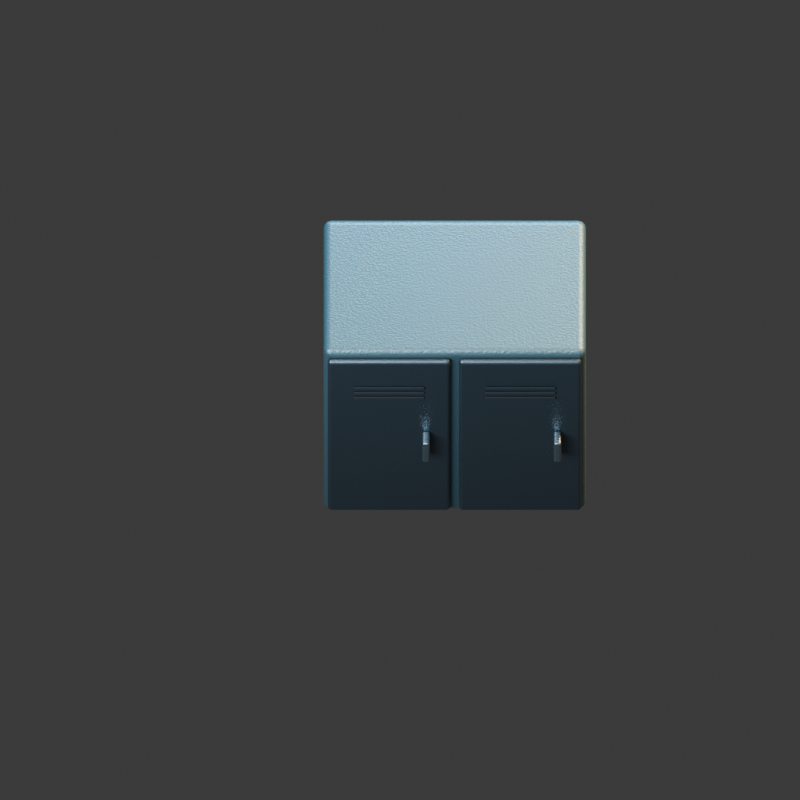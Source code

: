 # Source: locker.blend  (saved by Blender 4.3.34; exported with 4.5.12 LTS)
import bpy
from mathutils import Matrix  # noqa: F401  (used for matrix-valued properties, if any)

bpy.ops.wm.read_factory_settings(use_empty=True)
scene = bpy.context.scene
scene.name = 'Scene'

# ---- collections
col_collection = bpy.data.collections.new('Collection'); scene.collection.children.link(col_collection)

# ---- materials (node trees are filled in below, after node groups)
mat_steel = bpy.data.materials.new('steel')
mat_steel.diffuse_color = (0.27, 0.32, 0.35, 1.0)
mat_paint = bpy.data.materials.new('paint')
mat_paint.diffuse_color = (0.1, 0.19, 0.22, 1.0)
mat_metal = bpy.data.materials.new('metal')
mat_metal.diffuse_color = (0.075, 0.105, 0.125, 1.0)
mat_rubber = bpy.data.materials.new('rubber')
mat_rubber.diffuse_color = (0.015, 0.018, 0.02, 1.0)

# ---- material node trees
mat_steel.use_nodes = True; mat_steel.node_tree.nodes.clear()
_N = mat_steel.node_tree.nodes; _L = mat_steel.node_tree.links
n0 = _N.new('ShaderNodeBsdfPrincipled'); n0.name = 'Principled BSDF'; n0.location = (10, 300)
n0.inputs[0].default_value = (0.27, 0.32, 0.35, 1.0)
n0.inputs[1].default_value = 0.85
n0.inputs[2].default_value = 0.27
n1 = _N.new('ShaderNodeOutputMaterial'); n1.name = 'Material Output'; n1.location = (300, 300)
n2 = _N.new('ShaderNodeTexNoise'); n2.name = 'Noise Texture'; n2.location = (0, 0)
n2.inputs[2].default_value = 95.0
n3 = _N.new('ShaderNodeBump'); n3.name = 'Bump'; n3.location = (0, 0)
n3.inputs[0].default_value = 0.15
n3.inputs[1].default_value = 0.025
n3.inputs[2].default_value = 1.0
_L.new(n0.outputs[0], n1.inputs[0])
_L.new(n2.outputs[0], n3.inputs[3])
_L.new(n3.outputs[0], n0.inputs[5])
n1.is_active_output = True
mat_paint.use_nodes = True; mat_paint.node_tree.nodes.clear()
_N = mat_paint.node_tree.nodes; _L = mat_paint.node_tree.links
n0 = _N.new('ShaderNodeBsdfPrincipled'); n0.name = 'Principled BSDF'; n0.location = (10, 300)
n0.inputs[0].default_value = (0.1, 0.19, 0.22, 1.0)
n0.inputs[1].default_value = 0.55
n0.inputs[2].default_value = 0.42
n1 = _N.new('ShaderNodeOutputMaterial'); n1.name = 'Material Output'; n1.location = (300, 300)
n2 = _N.new('ShaderNodeTexNoise'); n2.name = 'Noise Texture'; n2.location = (0, 0)
n2.inputs[2].default_value = 95.0
n3 = _N.new('ShaderNodeBump'); n3.name = 'Bump'; n3.location = (0, 0)
n3.inputs[0].default_value = 0.15
n3.inputs[1].default_value = 0.025
n3.inputs[2].default_value = 1.0
_L.new(n0.outputs[0], n1.inputs[0])
_L.new(n2.outputs[0], n3.inputs[3])
_L.new(n3.outputs[0], n0.inputs[5])
n1.is_active_output = True
mat_metal.use_nodes = True; mat_metal.node_tree.nodes.clear()
_N = mat_metal.node_tree.nodes; _L = mat_metal.node_tree.links
n0 = _N.new('ShaderNodeBsdfPrincipled'); n0.name = 'Principled BSDF'; n0.location = (10, 300)
n0.inputs[0].default_value = (0.075, 0.105, 0.125, 1.0)
n0.inputs[1].default_value = 0.72
n0.inputs[2].default_value = 0.34
n1 = _N.new('ShaderNodeOutputMaterial'); n1.name = 'Material Output'; n1.location = (300, 300)
n2 = _N.new('ShaderNodeTexNoise'); n2.name = 'Noise Texture'; n2.location = (0, 0)
n2.inputs[2].default_value = 95.0
n3 = _N.new('ShaderNodeBump'); n3.name = 'Bump'; n3.location = (0, 0)
n3.inputs[0].default_value = 0.15
n3.inputs[1].default_value = 0.025
n3.inputs[2].default_value = 1.0
_L.new(n0.outputs[0], n1.inputs[0])
_L.new(n2.outputs[0], n3.inputs[3])
_L.new(n3.outputs[0], n0.inputs[5])
n1.is_active_output = True
mat_rubber.use_nodes = True; mat_rubber.node_tree.nodes.clear()
_N = mat_rubber.node_tree.nodes; _L = mat_rubber.node_tree.links
n0 = _N.new('ShaderNodeBsdfPrincipled'); n0.name = 'Principled BSDF'; n0.location = (10, 300)
n0.inputs[0].default_value = (0.015, 0.018, 0.02, 1.0)
n0.inputs[2].default_value = 0.86
n1 = _N.new('ShaderNodeOutputMaterial'); n1.name = 'Material Output'; n1.location = (300, 300)
n2 = _N.new('ShaderNodeTexNoise'); n2.name = 'Noise Texture'; n2.location = (0, 0)
n2.inputs[2].default_value = 95.0
n3 = _N.new('ShaderNodeBump'); n3.name = 'Bump'; n3.location = (0, 0)
n3.inputs[0].default_value = 0.15
n3.inputs[1].default_value = 0.025
n3.inputs[2].default_value = 1.0
_L.new(n0.outputs[0], n1.inputs[0])
_L.new(n2.outputs[0], n3.inputs[3])
_L.new(n3.outputs[0], n0.inputs[5])
n1.is_active_output = True

# ---- world
world_world = bpy.data.worlds.new('World'); scene.world = world_world
world_world.use_nodes = True; world_world.node_tree.nodes.clear()
_N = world_world.node_tree.nodes; _L = world_world.node_tree.links
n0 = _N.new('ShaderNodeOutputWorld'); n0.name = 'World Output'; n0.location = (300, 300)
n1 = _N.new('ShaderNodeBackground'); n1.name = 'Background'; n1.location = (10, 300)
n1.inputs[0].default_value = (0.05088, 0.05088, 0.05088, 1.0)
_L.new(n1.outputs[0], n0.inputs[0])
n0.is_active_output = True
world_world.color = (0.18, 0.22, 0.28)
world_world.sun_shadow_jitter_overblur = 0.0

# ---- cameras
cam_camera_001 = bpy.data.cameras.new('Camera.001')
cam_camera_001.type = 'ORTHO'
cam_camera_001.ortho_scale = 3.655

# ---- lights
light_area = bpy.data.lights.new('Area', 'AREA')
light_area.color = (0.65, 0.82, 1.0)
light_area.energy = 1100.0
light_area.shape = 'DISK'
light_area.size = 5.0
light_area.size_y = 1.0
light_area_001 = bpy.data.lights.new('Area.001', 'AREA')
light_area_001.color = (1.0, 0.64, 0.32)
light_area_001.energy = 1300.0
light_area_001.shape = 'DISK'
light_area_001.size = 4.0
light_area_001.size_y = 1.0
light_area_002 = bpy.data.lights.new('Area.002', 'AREA')
light_area_002.color = (0.12, 0.62, 1.0)
light_area_002.energy = 700.0
light_area_002.shape = 'DISK'
light_area_002.size = 3.0
light_area_002.size_y = 1.0

# ---- meshes
me_cube_032 = bpy.data.meshes.new('Cube.032')
me_cube_032.from_pydata([(-0.05, -0.05, -0.06), (-0.05, -0.05, 0.06), (-0.05, 0.05, -0.06), (-0.05, 0.05, 0.06), (0.05, -0.05, -0.06), (0.05, -0.05, 0.06), (0.05, 0.05, -0.06), (0.05, 0.05, 0.06)], [], [(0, 1, 3, 2), (2, 3, 7, 6), (6, 7, 5, 4), (4, 5, 1, 0), (2, 6, 4, 0), (7, 3, 1, 5)])
_uv = me_cube_032.uv_layers.new(name='UVMap')
_uv.uv.foreach_set('vector', [0.375, 0.0, 0.625, 0.0, 0.625, 0.25, 0.375, 0.25, 0.375, 0.25, 0.625, 0.25, 0.625, 0.5, 0.375, 0.5, 0.375, 0.5, 0.625, 0.5, 0.625, 0.75, 0.375, 0.75, 0.375, 0.75, 0.625, 0.75, 0.625, 1.0, 0.375, 1.0, 0.125, 0.5, 0.375, 0.5, 0.375, 0.75, 0.125, 0.75, 0.625, 0.5, 0.875, 0.5, 0.875, 0.75, 0.625, 0.75])
me_cube_032.materials.append(mat_steel)
me_cube_032.update()
me_cube_033 = bpy.data.meshes.new('Cube.033')
me_cube_033.from_pydata([(-0.05, -0.05, -0.06), (-0.05, -0.05, 0.06), (-0.05, 0.05, -0.06), (-0.05, 0.05, 0.06), (0.05, -0.05, -0.06), (0.05, -0.05, 0.06), (0.05, 0.05, -0.06), (0.05, 0.05, 0.06)], [], [(0, 1, 3, 2), (2, 3, 7, 6), (6, 7, 5, 4), (4, 5, 1, 0), (2, 6, 4, 0), (7, 3, 1, 5)])
_uv = me_cube_033.uv_layers.new(name='UVMap')
_uv.uv.foreach_set('vector', [0.375, 0.0, 0.625, 0.0, 0.625, 0.25, 0.375, 0.25, 0.375, 0.25, 0.625, 0.25, 0.625, 0.5, 0.375, 0.5, 0.375, 0.5, 0.625, 0.5, 0.625, 0.75, 0.375, 0.75, 0.375, 0.75, 0.625, 0.75, 0.625, 1.0, 0.375, 1.0, 0.125, 0.5, 0.375, 0.5, 0.375, 0.75, 0.125, 0.75, 0.625, 0.5, 0.875, 0.5, 0.875, 0.75, 0.625, 0.75])
me_cube_033.materials.append(mat_steel)
me_cube_033.update()
me_cube_034 = bpy.data.meshes.new('Cube.034')
me_cube_034.from_pydata([(-0.05, -0.05, -0.06), (-0.05, -0.05, 0.06), (-0.05, 0.05, -0.06), (-0.05, 0.05, 0.06), (0.05, -0.05, -0.06), (0.05, -0.05, 0.06), (0.05, 0.05, -0.06), (0.05, 0.05, 0.06)], [], [(0, 1, 3, 2), (2, 3, 7, 6), (6, 7, 5, 4), (4, 5, 1, 0), (2, 6, 4, 0), (7, 3, 1, 5)])
_uv = me_cube_034.uv_layers.new(name='UVMap')
_uv.uv.foreach_set('vector', [0.375, 0.0, 0.625, 0.0, 0.625, 0.25, 0.375, 0.25, 0.375, 0.25, 0.625, 0.25, 0.625, 0.5, 0.375, 0.5, 0.375, 0.5, 0.625, 0.5, 0.625, 0.75, 0.375, 0.75, 0.375, 0.75, 0.625, 0.75, 0.625, 1.0, 0.375, 1.0, 0.125, 0.5, 0.375, 0.5, 0.375, 0.75, 0.125, 0.75, 0.625, 0.5, 0.875, 0.5, 0.875, 0.75, 0.625, 0.75])
me_cube_034.materials.append(mat_steel)
me_cube_034.update()
me_cube_035 = bpy.data.meshes.new('Cube.035')
me_cube_035.from_pydata([(-0.05, -0.05, -0.06), (-0.05, -0.05, 0.06), (-0.05, 0.05, -0.06), (-0.05, 0.05, 0.06), (0.05, -0.05, -0.06), (0.05, -0.05, 0.06), (0.05, 0.05, -0.06), (0.05, 0.05, 0.06)], [], [(0, 1, 3, 2), (2, 3, 7, 6), (6, 7, 5, 4), (4, 5, 1, 0), (2, 6, 4, 0), (7, 3, 1, 5)])
_uv = me_cube_035.uv_layers.new(name='UVMap')
_uv.uv.foreach_set('vector', [0.375, 0.0, 0.625, 0.0, 0.625, 0.25, 0.375, 0.25, 0.375, 0.25, 0.625, 0.25, 0.625, 0.5, 0.375, 0.5, 0.375, 0.5, 0.625, 0.5, 0.625, 0.75, 0.375, 0.75, 0.375, 0.75, 0.625, 0.75, 0.625, 1.0, 0.375, 1.0, 0.125, 0.5, 0.375, 0.5, 0.375, 0.75, 0.125, 0.75, 0.625, 0.5, 0.875, 0.5, 0.875, 0.75, 0.625, 0.75])
me_cube_035.materials.append(mat_steel)
me_cube_035.update()
me_cube_036 = bpy.data.meshes.new('Cube.036')
me_cube_036.from_pydata([(-0.6, -0.335, -0.96), (-0.6, -0.335, 0.96), (-0.6, 0.335, -0.96), (-0.6, 0.335, 0.96), (0.6, -0.335, -0.96), (0.6, -0.335, 0.96), (0.6, 0.335, -0.96), (0.6, 0.335, 0.96)], [], [(0, 1, 3, 2), (2, 3, 7, 6), (6, 7, 5, 4), (4, 5, 1, 0), (2, 6, 4, 0), (7, 3, 1, 5)])
_uv = me_cube_036.uv_layers.new(name='UVMap')
_uv.uv.foreach_set('vector', [0.375, 0.0, 0.625, 0.0, 0.625, 0.25, 0.375, 0.25, 0.375, 0.25, 0.625, 0.25, 0.625, 0.5, 0.375, 0.5, 0.375, 0.5, 0.625, 0.5, 0.625, 0.75, 0.375, 0.75, 0.375, 0.75, 0.625, 0.75, 0.625, 1.0, 0.375, 1.0, 0.125, 0.5, 0.375, 0.5, 0.375, 0.75, 0.125, 0.75, 0.625, 0.5, 0.875, 0.5, 0.875, 0.75, 0.625, 0.75])
me_cube_036.materials.append(mat_paint)
me_cube_036.update()
me_cube_037 = bpy.data.meshes.new('Cube.037')
me_cube_037.from_pydata([(-0.28, -0.0175, -0.905), (-0.28, -0.0175, 0.905), (-0.28, 0.0175, -0.905), (-0.28, 0.0175, 0.905), (0.28, -0.0175, -0.905), (0.28, -0.0175, 0.905), (0.28, 0.0175, -0.905), (0.28, 0.0175, 0.905)], [], [(0, 1, 3, 2), (2, 3, 7, 6), (6, 7, 5, 4), (4, 5, 1, 0), (2, 6, 4, 0), (7, 3, 1, 5)])
_uv = me_cube_037.uv_layers.new(name='UVMap')
_uv.uv.foreach_set('vector', [0.375, 0.0, 0.625, 0.0, 0.625, 0.25, 0.375, 0.25, 0.375, 0.25, 0.625, 0.25, 0.625, 0.5, 0.375, 0.5, 0.375, 0.5, 0.625, 0.5, 0.625, 0.75, 0.375, 0.75, 0.375, 0.75, 0.625, 0.75, 0.625, 1.0, 0.375, 1.0, 0.125, 0.5, 0.375, 0.5, 0.375, 0.75, 0.125, 0.75, 0.625, 0.5, 0.875, 0.5, 0.875, 0.75, 0.625, 0.75])
me_cube_037.materials.append(mat_metal)
me_cube_037.update()
me_cube_038 = bpy.data.meshes.new('Cube.038')
me_cube_038.from_pydata([(-0.0175, -0.035, -0.11), (-0.0175, -0.035, 0.11), (-0.0175, 0.035, -0.11), (-0.0175, 0.035, 0.11), (0.0175, -0.035, -0.11), (0.0175, -0.035, 0.11), (0.0175, 0.035, -0.11), (0.0175, 0.035, 0.11)], [], [(0, 1, 3, 2), (2, 3, 7, 6), (6, 7, 5, 4), (4, 5, 1, 0), (2, 6, 4, 0), (7, 3, 1, 5)])
_uv = me_cube_038.uv_layers.new(name='UVMap')
_uv.uv.foreach_set('vector', [0.375, 0.0, 0.625, 0.0, 0.625, 0.25, 0.375, 0.25, 0.375, 0.25, 0.625, 0.25, 0.625, 0.5, 0.375, 0.5, 0.375, 0.5, 0.625, 0.5, 0.625, 0.75, 0.375, 0.75, 0.375, 0.75, 0.625, 0.75, 0.625, 1.0, 0.375, 1.0, 0.125, 0.5, 0.375, 0.5, 0.375, 0.75, 0.125, 0.75, 0.625, 0.5, 0.875, 0.5, 0.875, 0.75, 0.625, 0.75])
me_cube_038.materials.append(mat_steel)
me_cube_038.update()
me_cube_039 = bpy.data.meshes.new('Cube.039')
me_cube_039.from_pydata([(-0.16, -0.004, -0.011), (-0.16, -0.004, 0.011), (-0.16, 0.004, -0.011), (-0.16, 0.004, 0.011), (0.16, -0.004, -0.011), (0.16, -0.004, 0.011), (0.16, 0.004, -0.011), (0.16, 0.004, 0.011)], [], [(0, 1, 3, 2), (2, 3, 7, 6), (6, 7, 5, 4), (4, 5, 1, 0), (2, 6, 4, 0), (7, 3, 1, 5)])
_uv = me_cube_039.uv_layers.new(name='UVMap')
_uv.uv.foreach_set('vector', [0.375, 0.0, 0.625, 0.0, 0.625, 0.25, 0.375, 0.25, 0.375, 0.25, 0.625, 0.25, 0.625, 0.5, 0.375, 0.5, 0.375, 0.5, 0.625, 0.5, 0.625, 0.75, 0.375, 0.75, 0.375, 0.75, 0.625, 0.75, 0.625, 1.0, 0.375, 1.0, 0.125, 0.5, 0.375, 0.5, 0.375, 0.75, 0.125, 0.75, 0.625, 0.5, 0.875, 0.5, 0.875, 0.75, 0.625, 0.75])
me_cube_039.materials.append(mat_rubber)
me_cube_039.update()
me_cube_040 = bpy.data.meshes.new('Cube.040')
me_cube_040.from_pydata([(-0.16, -0.004, -0.011), (-0.16, -0.004, 0.011), (-0.16, 0.004, -0.011), (-0.16, 0.004, 0.011), (0.16, -0.004, -0.011), (0.16, -0.004, 0.011), (0.16, 0.004, -0.011), (0.16, 0.004, 0.011)], [], [(0, 1, 3, 2), (2, 3, 7, 6), (6, 7, 5, 4), (4, 5, 1, 0), (2, 6, 4, 0), (7, 3, 1, 5)])
_uv = me_cube_040.uv_layers.new(name='UVMap')
_uv.uv.foreach_set('vector', [0.375, 0.0, 0.625, 0.0, 0.625, 0.25, 0.375, 0.25, 0.375, 0.25, 0.625, 0.25, 0.625, 0.5, 0.375, 0.5, 0.375, 0.5, 0.625, 0.5, 0.625, 0.75, 0.375, 0.75, 0.375, 0.75, 0.625, 0.75, 0.625, 1.0, 0.375, 1.0, 0.125, 0.5, 0.375, 0.5, 0.375, 0.75, 0.125, 0.75, 0.625, 0.5, 0.875, 0.5, 0.875, 0.75, 0.625, 0.75])
me_cube_040.materials.append(mat_rubber)
me_cube_040.update()
me_cube_041 = bpy.data.meshes.new('Cube.041')
me_cube_041.from_pydata([(-0.16, -0.004, -0.011), (-0.16, -0.004, 0.011), (-0.16, 0.004, -0.011), (-0.16, 0.004, 0.011), (0.16, -0.004, -0.011), (0.16, -0.004, 0.011), (0.16, 0.004, -0.011), (0.16, 0.004, 0.011)], [], [(0, 1, 3, 2), (2, 3, 7, 6), (6, 7, 5, 4), (4, 5, 1, 0), (2, 6, 4, 0), (7, 3, 1, 5)])
_uv = me_cube_041.uv_layers.new(name='UVMap')
_uv.uv.foreach_set('vector', [0.375, 0.0, 0.625, 0.0, 0.625, 0.25, 0.375, 0.25, 0.375, 0.25, 0.625, 0.25, 0.625, 0.5, 0.375, 0.5, 0.375, 0.5, 0.625, 0.5, 0.625, 0.75, 0.375, 0.75, 0.375, 0.75, 0.625, 0.75, 0.625, 1.0, 0.375, 1.0, 0.125, 0.5, 0.375, 0.5, 0.375, 0.75, 0.125, 0.75, 0.625, 0.5, 0.875, 0.5, 0.875, 0.75, 0.625, 0.75])
me_cube_041.materials.append(mat_rubber)
me_cube_041.update()
me_cube_042 = bpy.data.meshes.new('Cube.042')
me_cube_042.from_pydata([(-0.28, -0.0175, -0.905), (-0.28, -0.0175, 0.905), (-0.28, 0.0175, -0.905), (-0.28, 0.0175, 0.905), (0.28, -0.0175, -0.905), (0.28, -0.0175, 0.905), (0.28, 0.0175, -0.905), (0.28, 0.0175, 0.905)], [], [(0, 1, 3, 2), (2, 3, 7, 6), (6, 7, 5, 4), (4, 5, 1, 0), (2, 6, 4, 0), (7, 3, 1, 5)])
_uv = me_cube_042.uv_layers.new(name='UVMap')
_uv.uv.foreach_set('vector', [0.375, 0.0, 0.625, 0.0, 0.625, 0.25, 0.375, 0.25, 0.375, 0.25, 0.625, 0.25, 0.625, 0.5, 0.375, 0.5, 0.375, 0.5, 0.625, 0.5, 0.625, 0.75, 0.375, 0.75, 0.375, 0.75, 0.625, 0.75, 0.625, 1.0, 0.375, 1.0, 0.125, 0.5, 0.375, 0.5, 0.375, 0.75, 0.125, 0.75, 0.625, 0.5, 0.875, 0.5, 0.875, 0.75, 0.625, 0.75])
me_cube_042.materials.append(mat_metal)
me_cube_042.update()
me_cube_043 = bpy.data.meshes.new('Cube.043')
me_cube_043.from_pydata([(-0.0175, -0.035, -0.11), (-0.0175, -0.035, 0.11), (-0.0175, 0.035, -0.11), (-0.0175, 0.035, 0.11), (0.0175, -0.035, -0.11), (0.0175, -0.035, 0.11), (0.0175, 0.035, -0.11), (0.0175, 0.035, 0.11)], [], [(0, 1, 3, 2), (2, 3, 7, 6), (6, 7, 5, 4), (4, 5, 1, 0), (2, 6, 4, 0), (7, 3, 1, 5)])
_uv = me_cube_043.uv_layers.new(name='UVMap')
_uv.uv.foreach_set('vector', [0.375, 0.0, 0.625, 0.0, 0.625, 0.25, 0.375, 0.25, 0.375, 0.25, 0.625, 0.25, 0.625, 0.5, 0.375, 0.5, 0.375, 0.5, 0.625, 0.5, 0.625, 0.75, 0.375, 0.75, 0.375, 0.75, 0.625, 0.75, 0.625, 1.0, 0.375, 1.0, 0.125, 0.5, 0.375, 0.5, 0.375, 0.75, 0.125, 0.75, 0.625, 0.5, 0.875, 0.5, 0.875, 0.75, 0.625, 0.75])
me_cube_043.materials.append(mat_steel)
me_cube_043.update()
me_cube_044 = bpy.data.meshes.new('Cube.044')
me_cube_044.from_pydata([(-0.16, -0.004, -0.011), (-0.16, -0.004, 0.011), (-0.16, 0.004, -0.011), (-0.16, 0.004, 0.011), (0.16, -0.004, -0.011), (0.16, -0.004, 0.011), (0.16, 0.004, -0.011), (0.16, 0.004, 0.011)], [], [(0, 1, 3, 2), (2, 3, 7, 6), (6, 7, 5, 4), (4, 5, 1, 0), (2, 6, 4, 0), (7, 3, 1, 5)])
_uv = me_cube_044.uv_layers.new(name='UVMap')
_uv.uv.foreach_set('vector', [0.375, 0.0, 0.625, 0.0, 0.625, 0.25, 0.375, 0.25, 0.375, 0.25, 0.625, 0.25, 0.625, 0.5, 0.375, 0.5, 0.375, 0.5, 0.625, 0.5, 0.625, 0.75, 0.375, 0.75, 0.375, 0.75, 0.625, 0.75, 0.625, 1.0, 0.375, 1.0, 0.125, 0.5, 0.375, 0.5, 0.375, 0.75, 0.125, 0.75, 0.625, 0.5, 0.875, 0.5, 0.875, 0.75, 0.625, 0.75])
me_cube_044.materials.append(mat_rubber)
me_cube_044.update()
me_cube_045 = bpy.data.meshes.new('Cube.045')
me_cube_045.from_pydata([(-0.16, -0.004, -0.011), (-0.16, -0.004, 0.011), (-0.16, 0.004, -0.011), (-0.16, 0.004, 0.011), (0.16, -0.004, -0.011), (0.16, -0.004, 0.011), (0.16, 0.004, -0.011), (0.16, 0.004, 0.011)], [], [(0, 1, 3, 2), (2, 3, 7, 6), (6, 7, 5, 4), (4, 5, 1, 0), (2, 6, 4, 0), (7, 3, 1, 5)])
_uv = me_cube_045.uv_layers.new(name='UVMap')
_uv.uv.foreach_set('vector', [0.375, 0.0, 0.625, 0.0, 0.625, 0.25, 0.375, 0.25, 0.375, 0.25, 0.625, 0.25, 0.625, 0.5, 0.375, 0.5, 0.375, 0.5, 0.625, 0.5, 0.625, 0.75, 0.375, 0.75, 0.375, 0.75, 0.625, 0.75, 0.625, 1.0, 0.375, 1.0, 0.125, 0.5, 0.375, 0.5, 0.375, 0.75, 0.125, 0.75, 0.625, 0.5, 0.875, 0.5, 0.875, 0.75, 0.625, 0.75])
me_cube_045.materials.append(mat_rubber)
me_cube_045.update()
me_cube_046 = bpy.data.meshes.new('Cube.046')
me_cube_046.from_pydata([(-0.16, -0.004, -0.011), (-0.16, -0.004, 0.011), (-0.16, 0.004, -0.011), (-0.16, 0.004, 0.011), (0.16, -0.004, -0.011), (0.16, -0.004, 0.011), (0.16, 0.004, -0.011), (0.16, 0.004, 0.011)], [], [(0, 1, 3, 2), (2, 3, 7, 6), (6, 7, 5, 4), (4, 5, 1, 0), (2, 6, 4, 0), (7, 3, 1, 5)])
_uv = me_cube_046.uv_layers.new(name='UVMap')
_uv.uv.foreach_set('vector', [0.375, 0.0, 0.625, 0.0, 0.625, 0.25, 0.375, 0.25, 0.375, 0.25, 0.625, 0.25, 0.625, 0.5, 0.375, 0.5, 0.375, 0.5, 0.625, 0.5, 0.625, 0.75, 0.375, 0.75, 0.375, 0.75, 0.625, 0.75, 0.625, 1.0, 0.375, 1.0, 0.125, 0.5, 0.375, 0.5, 0.375, 0.75, 0.125, 0.75, 0.625, 0.5, 0.875, 0.5, 0.875, 0.75, 0.625, 0.75])
me_cube_046.materials.append(mat_rubber)
me_cube_046.update()

# ---- objects
ob_proppivot = bpy.data.objects.new('PropPivot', None)
ob_camera = bpy.data.objects.new('Camera', cam_camera_001)
ob_area = bpy.data.objects.new('Area', light_area)
ob_area_001 = bpy.data.objects.new('Area.001', light_area_001)
ob_area_002 = bpy.data.objects.new('Area.002', light_area_002)
ob_foot = bpy.data.objects.new('foot', me_cube_032)
ob_foot_001 = bpy.data.objects.new('foot.001', me_cube_033)
ob_foot_002 = bpy.data.objects.new('foot.002', me_cube_034)
ob_foot_003 = bpy.data.objects.new('foot.003', me_cube_035)
ob_locker_cabinet = bpy.data.objects.new('locker cabinet', me_cube_036)
ob_door = bpy.data.objects.new('door', me_cube_037)
ob_handle = bpy.data.objects.new('handle', me_cube_038)
ob_vent_slot = bpy.data.objects.new('vent slot', me_cube_039)
ob_vent_slot_001 = bpy.data.objects.new('vent slot.001', me_cube_040)
ob_vent_slot_002 = bpy.data.objects.new('vent slot.002', me_cube_041)
ob_door_001 = bpy.data.objects.new('door.001', me_cube_042)
ob_handle_001 = bpy.data.objects.new('handle.001', me_cube_043)
ob_vent_slot_003 = bpy.data.objects.new('vent slot.003', me_cube_044)
ob_vent_slot_004 = bpy.data.objects.new('vent slot.004', me_cube_045)
ob_vent_slot_005 = bpy.data.objects.new('vent slot.005', me_cube_046)

# ---- transforms, parenting, visibility, modifiers, constraints
ob_proppivot.location = (0.0, 0.0, 0.0)
ob_camera.location = (-0.2496, -4.023, 10.65)
ob_camera.rotation_euler = (0.3805, -0.0, 0.0)
ob_area.location = (-3.0, -4.0, 7.0)
ob_area.rotation_euler = (0.6557, -8.637e-08, -0.6435)
ob_area_001.location = (4.0, 2.0, 6.0)
ob_area_001.rotation_euler = (0.6827, 5.828e-08, 2.034)
ob_area_002.location = (0.0, 4.0, 5.0)
ob_area_002.rotation_euler = (0.7266, 5.808e-08, 3.142)
ob_foot.parent = ob_proppivot
ob_foot.location = (-0.46, -0.205, 0.06)
_m = ob_foot.modifiers.new('formed edges', 'BEVEL')
_m.width = 0.015
_m.width_pct = 0.015
_m.segments = 3
_m = ob_foot.modifiers.new('weighted normals', 'WEIGHTED_NORMAL')
ob_foot_001.parent = ob_proppivot
ob_foot_001.location = (-0.46, 0.205, 0.06)
_m = ob_foot_001.modifiers.new('formed edges', 'BEVEL')
_m.width = 0.015
_m.width_pct = 0.015
_m.segments = 3
_m = ob_foot_001.modifiers.new('weighted normals', 'WEIGHTED_NORMAL')
ob_foot_002.parent = ob_proppivot
ob_foot_002.location = (0.46, -0.205, 0.06)
_m = ob_foot_002.modifiers.new('formed edges', 'BEVEL')
_m.width = 0.015
_m.width_pct = 0.015
_m.segments = 3
_m = ob_foot_002.modifiers.new('weighted normals', 'WEIGHTED_NORMAL')
ob_foot_003.parent = ob_proppivot
ob_foot_003.location = (0.46, 0.205, 0.06)
_m = ob_foot_003.modifiers.new('formed edges', 'BEVEL')
_m.width = 0.015
_m.width_pct = 0.015
_m.segments = 3
_m = ob_foot_003.modifiers.new('weighted normals', 'WEIGHTED_NORMAL')
ob_locker_cabinet.parent = ob_proppivot
ob_locker_cabinet.location = (0.0, 0.0, 1.03)
_m = ob_locker_cabinet.modifiers.new('formed edges', 'BEVEL')
_m.width = 0.035
_m.width_pct = 0.035
_m.segments = 3
_m = ob_locker_cabinet.modifiers.new('weighted normals', 'WEIGHTED_NORMAL')
ob_door.parent = ob_proppivot
ob_door.location = (-0.3, -0.35, 1.05)
_m = ob_door.modifiers.new('formed edges', 'BEVEL')
_m.width = 0.025
_m.width_pct = 0.025
_m.segments = 3
_m = ob_door.modifiers.new('weighted normals', 'WEIGHTED_NORMAL')
ob_handle.parent = ob_proppivot
ob_handle.location = (-0.13, -0.4, 1.02)
_m = ob_handle.modifiers.new('formed edges', 'BEVEL')
_m.width = 0.01
_m.width_pct = 0.01
_m.segments = 3
_m = ob_handle.modifiers.new('weighted normals', 'WEIGHTED_NORMAL')
ob_vent_slot.parent = ob_proppivot
ob_vent_slot.location = (-0.3, -0.374, 1.55)
_m = ob_vent_slot.modifiers.new('formed edges', 'BEVEL')
_m.width = 0.002
_m.width_pct = 0.002
_m.segments = 3
_m = ob_vent_slot.modifiers.new('weighted normals', 'WEIGHTED_NORMAL')
ob_vent_slot_001.parent = ob_proppivot
ob_vent_slot_001.location = (-0.3, -0.374, 1.61)
_m = ob_vent_slot_001.modifiers.new('formed edges', 'BEVEL')
_m.width = 0.002
_m.width_pct = 0.002
_m.segments = 3
_m = ob_vent_slot_001.modifiers.new('weighted normals', 'WEIGHTED_NORMAL')
ob_vent_slot_002.parent = ob_proppivot
ob_vent_slot_002.location = (-0.3, -0.374, 1.67)
_m = ob_vent_slot_002.modifiers.new('formed edges', 'BEVEL')
_m.width = 0.002
_m.width_pct = 0.002
_m.segments = 3
_m = ob_vent_slot_002.modifiers.new('weighted normals', 'WEIGHTED_NORMAL')
ob_door_001.parent = ob_proppivot
ob_door_001.location = (0.3, -0.35, 1.05)
_m = ob_door_001.modifiers.new('formed edges', 'BEVEL')
_m.width = 0.025
_m.width_pct = 0.025
_m.segments = 3
_m = ob_door_001.modifiers.new('weighted normals', 'WEIGHTED_NORMAL')
ob_handle_001.parent = ob_proppivot
ob_handle_001.location = (0.47, -0.4, 1.02)
_m = ob_handle_001.modifiers.new('formed edges', 'BEVEL')
_m.width = 0.01
_m.width_pct = 0.01
_m.segments = 3
_m = ob_handle_001.modifiers.new('weighted normals', 'WEIGHTED_NORMAL')
ob_vent_slot_003.parent = ob_proppivot
ob_vent_slot_003.location = (0.3, -0.374, 1.55)
_m = ob_vent_slot_003.modifiers.new('formed edges', 'BEVEL')
_m.width = 0.002
_m.width_pct = 0.002
_m.segments = 3
_m = ob_vent_slot_003.modifiers.new('weighted normals', 'WEIGHTED_NORMAL')
ob_vent_slot_004.parent = ob_proppivot
ob_vent_slot_004.location = (0.3, -0.374, 1.61)
_m = ob_vent_slot_004.modifiers.new('formed edges', 'BEVEL')
_m.width = 0.002
_m.width_pct = 0.002
_m.segments = 3
_m = ob_vent_slot_004.modifiers.new('weighted normals', 'WEIGHTED_NORMAL')
ob_vent_slot_005.parent = ob_proppivot
ob_vent_slot_005.location = (0.3, -0.374, 1.67)
_m = ob_vent_slot_005.modifiers.new('formed edges', 'BEVEL')
_m.width = 0.002
_m.width_pct = 0.002
_m.segments = 3
_m = ob_vent_slot_005.modifiers.new('weighted normals', 'WEIGHTED_NORMAL')

# ---- collection membership
scene.collection.objects.link(ob_proppivot)
col_collection.objects.link(ob_camera)
col_collection.objects.link(ob_area)
col_collection.objects.link(ob_area_001)
col_collection.objects.link(ob_area_002)
col_collection.objects.link(ob_foot)
col_collection.objects.link(ob_foot_001)
col_collection.objects.link(ob_foot_002)
col_collection.objects.link(ob_foot_003)
col_collection.objects.link(ob_locker_cabinet)
col_collection.objects.link(ob_door)
col_collection.objects.link(ob_handle)
col_collection.objects.link(ob_vent_slot)
col_collection.objects.link(ob_vent_slot_001)
col_collection.objects.link(ob_vent_slot_002)
col_collection.objects.link(ob_door_001)
col_collection.objects.link(ob_handle_001)
col_collection.objects.link(ob_vent_slot_003)
col_collection.objects.link(ob_vent_slot_004)
col_collection.objects.link(ob_vent_slot_005)

# ---- scene / render settings (as saved in the file)
scene.camera = ob_camera
scene.frame_start = 1; scene.frame_end = 250; scene.frame_set(1)
scene.render.engine = 'CYCLES'
scene.render.resolution_x = 512
scene.render.resolution_y = 512
scene.render.film_transparent = True
scene.cycles.use_denoising = False
scene.cycles.samples = 48
bpy.context.view_layer.update()
